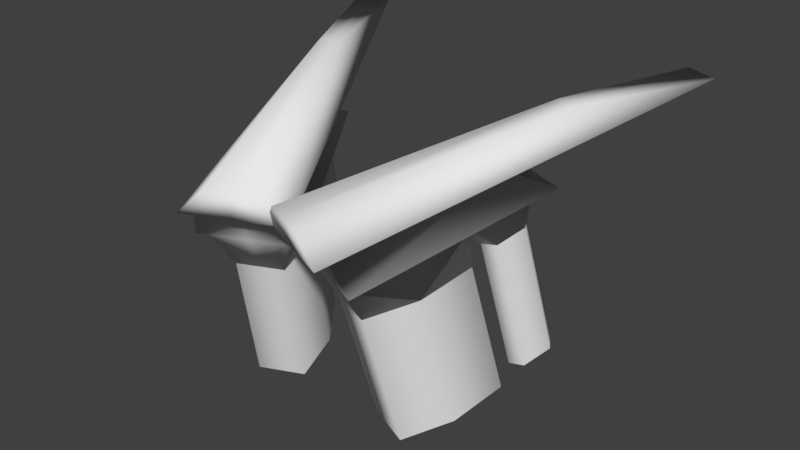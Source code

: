 # Source: Wings.blend  (saved by Blender 2.79.0; exported with 4.5.12 LTS)
import bpy
from mathutils import Matrix  # noqa: F401  (used for matrix-valued properties, if any)

bpy.ops.wm.read_factory_settings(use_empty=True)
scene = bpy.context.scene
scene.name = 'Scene'

# ---- collections
col_collection_1 = bpy.data.collections.new('Collection 1'); scene.collection.children.link(col_collection_1)

# ---- world
world_world = bpy.data.worlds.new('World'); scene.world = world_world
world_world.color = (0.05088, 0.05088, 0.05088)
world_world.use_sun_shadow = False
world_world.sun_shadow_jitter_overblur = 0.0
world_world.cycles.sampling_method = 'MANUAL'

# ---- meshes
me_cube_001 = bpy.data.meshes.new('Cube.001')
me_cube_001.from_pydata([(0.1218, -0.01011, 0.04334), (0.0821, -0.0009081, 0.08108), (0.3235, 0.5705, 0.1667), (0.2242, 0.3703, 0.161), (0.1174, 0.0147, 0.04756), (0.1845, 0.2661, 0.09934), (0.1375, 0.0303, -0.006908), (0.2302, 0.3396, 0.05763), (0.2142, 0.3467, 0.05763), (0.1683, 0.2177, 0.03013), (0.1203, 0.03788, -0.006908), (0.2222, 0.3431, 0.05763), (0.2058, 0.3151, 0.05113), (0.1808, 0.2122, 0.03013), (0.1845, 0.2699, -0.0138), (0.1531, 0.1307, 0.01285), (0.1154, 0.07742, -0.06517), (0.1745, 0.2287, -0.03248), (0.1582, 0.1422, -0.04976), (0.2015, 0.3089, 0.002699), (-0.0191, 0.05209, 0.04334), (0.01442, 0.02897, 0.08108), (0.2741, 0.5923, 0.1667), (0.1931, 0.3841, 0.161), (0.2988, 0.5814, 0.1667), (0.2086, 0.3772, 0.161), (0.05133, 0.02099, 0.04334), (0.04826, 0.01403, 0.08108), (0.002168, 0.06558, 0.04756), (0.1427, 0.2846, 0.09934), (0.1636, 0.2753, 0.09934), (0.05979, 0.04014, 0.04756), (0.0001464, 0.09095, -0.006908), (0.1663, 0.3678, 0.05763), (0.1823, 0.3608, 0.05763), (0.1431, 0.2288, 0.03013), (0.1179, 0.2399, 0.03013), (0.01732, 0.08337, -0.006908), (0.1982, 0.3537, 0.05763), (0.1601, 0.2672, -0.01859), (0.06883, 0.06062, -0.006908), (0.1743, 0.3643, 0.05763), (0.1879, 0.3302, 0.008131), (0.1646, 0.3333, 0.05113), (0.1054, 0.2455, 0.03013), (0.1852, 0.3242, 0.05113), (0.1456, 0.2871, -0.0138), (0.06382, 0.1701, 0.01285), (0.08263, 0.09188, -0.06517), (0.04988, 0.1063, -0.06517), (0.1219, 0.252, -0.03248), (0.1135, 0.1619, -0.04976), (0.1482, 0.2404, -0.03248), (0.06892, 0.1816, -0.04976), (0.1629, 0.3259, 0.002699)], [], [(24, 25, 3, 2), (3, 1, 0), (2, 0, 4, 5), (3, 25, 27, 1), (0, 1, 27, 26), (4, 31, 40, 10, 6), (0, 26, 31, 4), (24, 2, 5, 30), (15, 6, 10), (30, 5, 7, 11, 8, 38), (5, 4, 6), (10, 40, 48, 16), (12, 19, 42), (15, 10, 18), (12, 13, 9), (8, 11, 13, 12), (11, 7, 6, 13), (9, 35, 39), (38, 8, 12, 45), (9, 13, 17), (13, 15, 18), (13, 6, 15), (51, 18, 16, 48), (52, 17, 18, 51), (45, 12, 42), (14, 9, 39), (35, 9, 17, 52), (10, 16, 18), (42, 19, 14, 39), (17, 13, 18), (12, 9, 14, 19), (2, 3, 0), (7, 5, 6), (24, 22, 23, 25), (23, 20, 21), (22, 29, 28, 20), (23, 21, 27, 25), (20, 26, 27, 21), (28, 32, 37, 40, 31), (20, 28, 31, 26), (24, 30, 29, 22), (47, 37, 32), (30, 38, 34, 41, 33, 29), (29, 32, 28), (37, 49, 48, 40), (43, 42, 54), (47, 53, 37), (43, 36, 44), (34, 43, 44, 41), (41, 44, 32, 33), (36, 39, 35), (38, 45, 43, 34), (36, 50, 44), (44, 53, 47), (44, 47, 32), (51, 48, 49, 53), (52, 51, 53, 50), (45, 42, 43), (46, 39, 36), (35, 52, 50, 36), (37, 53, 49), (42, 39, 46, 54), (50, 53, 44), (43, 54, 46, 36), (22, 20, 23), (33, 32, 29)])
me_cube_001.polygons.foreach_set('use_smooth', [True] * 66)
me_cube_001.use_remesh_preserve_volume = False
me_cube_001.use_remesh_preserve_attributes = False
me_cube_001.use_mirror_vertex_groups = False
me_cube_001.update()
me_cube_002 = bpy.data.meshes.new('Cube.002')
me_cube_002.from_pydata([(0.1845, 0.2699, -0.0138), (0.1154, 0.07742, -0.06517), (0.1745, 0.2287, -0.03248), (0.1582, 0.1422, -0.04976), (0.2015, 0.3089, 0.002699), (0.1601, 0.2672, -0.01859), (0.1879, 0.3302, 0.008131), (0.1456, 0.2871, -0.0138), (0.08263, 0.09188, -0.06517), (0.04988, 0.1063, -0.06517), (0.1219, 0.252, -0.03248), (0.1482, 0.2404, -0.03248), (0.06892, 0.1816, -0.04976), (0.1629, 0.3259, 0.002699), (0.2063, 0.3193, -0.2204), (0.1372, 0.1268, -0.2717), (0.1963, 0.2782, -0.239), (0.18, 0.1916, -0.2563), (0.2233, 0.3583, -0.2039), (0.1819, 0.3166, -0.2251), (0.2097, 0.3796, -0.1984), (0.1674, 0.3365, -0.2204), (0.1045, 0.1413, -0.2717), (0.0717, 0.1558, -0.2717), (0.1437, 0.3014, -0.239), (0.17, 0.2898, -0.239), (0.09074, 0.231, -0.2563), (0.1847, 0.3753, -0.2039)], [], [(0, 5, 19, 14), (12, 10, 24, 26), (9, 12, 26, 23), (2, 3, 17, 16), (8, 9, 23, 22), (3, 1, 15, 17), (10, 11, 25, 24), (6, 4, 18, 20), (7, 13, 27, 21), (5, 7, 21, 19), (11, 2, 16, 25), (13, 6, 20, 27), (4, 0, 14, 18), (1, 8, 22, 15)])
me_cube_002.polygons.foreach_set('use_smooth', [True] * 14)
me_cube_002.use_remesh_preserve_volume = False
me_cube_002.use_remesh_preserve_attributes = False
me_cube_002.use_mirror_vertex_groups = False
me_cube_002.update()

# ---- objects
ob_wings = bpy.data.objects.new('Wings', me_cube_001)
ob_wings_fire = bpy.data.objects.new('Wings_Fire', me_cube_002)

# ---- transforms, parenting, visibility, modifiers, constraints
ob_wings.location = (0.0, 0.0, 0.0)
ob_wings.lineart.crease_threshold = 0.0
_vg = ob_wings.vertex_groups.new(name='Torso')
_vg = ob_wings.vertex_groups.new(name='Spine')
_vg = ob_wings.vertex_groups.new(name='SpineUp')
_vg = ob_wings.vertex_groups.new(name='Head')
_vg = ob_wings.vertex_groups.new(name='Shoulder.L')
_vg = ob_wings.vertex_groups.new(name='UpperArm.L')
_vg = ob_wings.vertex_groups.new(name='LowerArm.L')
_vg = ob_wings.vertex_groups.new(name='Hand.L')
_vg = ob_wings.vertex_groups.new(name='Finger.L')
_vg = ob_wings.vertex_groups.new(name='FingerTip.L')
_vg = ob_wings.vertex_groups.new(name='Thumb.L')
_vg = ob_wings.vertex_groups.new(name='ThumbTip.L')
_vg = ob_wings.vertex_groups.new(name='Shoulder.R.001')
_vg = ob_wings.vertex_groups.new(name='UpperArm.R.001')
_vg = ob_wings.vertex_groups.new(name='LowerArm.R.001')
_vg = ob_wings.vertex_groups.new(name='Hand.R.001')
_vg = ob_wings.vertex_groups.new(name='Finger.R.001')
_vg = ob_wings.vertex_groups.new(name='FingerTip.R.001')
_vg = ob_wings.vertex_groups.new(name='Thumb.R.001')
_vg = ob_wings.vertex_groups.new(name='ThumbTip.R.001')
_vg = ob_wings.vertex_groups.new(name='Hip.L')
_vg = ob_wings.vertex_groups.new(name='UpperLeg.L')
_vg = ob_wings.vertex_groups.new(name='LowerLeg.L')
_vg = ob_wings.vertex_groups.new(name='Foot.L')
_vg = ob_wings.vertex_groups.new(name='Toe.L')
_vg = ob_wings.vertex_groups.new(name='Hip.R.001')
_vg = ob_wings.vertex_groups.new(name='UpperLeg.R.001')
_vg = ob_wings.vertex_groups.new(name='LowerLeg.R.001')
_vg = ob_wings.vertex_groups.new(name='Foot.R.001')
_vg = ob_wings.vertex_groups.new(name='Toe.R.001')
_m = ob_wings.modifiers.new('Mirror', 'MIRROR')
ob_wings_fire.parent = ob_wings
ob_wings_fire.location = (0.0, 0.0, 0.0)
ob_wings_fire.lineart.crease_threshold = 0.0
_vg = ob_wings_fire.vertex_groups.new(name='Torso')
_vg = ob_wings_fire.vertex_groups.new(name='Spine')
_vg = ob_wings_fire.vertex_groups.new(name='SpineUp')
_vg = ob_wings_fire.vertex_groups.new(name='Head')
_vg = ob_wings_fire.vertex_groups.new(name='Shoulder.L')
_vg = ob_wings_fire.vertex_groups.new(name='UpperArm.L')
_vg = ob_wings_fire.vertex_groups.new(name='LowerArm.L')
_vg = ob_wings_fire.vertex_groups.new(name='Hand.L')
_vg = ob_wings_fire.vertex_groups.new(name='Finger.L')
_vg = ob_wings_fire.vertex_groups.new(name='FingerTip.L')
_vg = ob_wings_fire.vertex_groups.new(name='Thumb.L')
_vg = ob_wings_fire.vertex_groups.new(name='ThumbTip.L')
_vg = ob_wings_fire.vertex_groups.new(name='Shoulder.R.001')
_vg = ob_wings_fire.vertex_groups.new(name='UpperArm.R.001')
_vg = ob_wings_fire.vertex_groups.new(name='LowerArm.R.001')
_vg = ob_wings_fire.vertex_groups.new(name='Hand.R.001')
_vg = ob_wings_fire.vertex_groups.new(name='Finger.R.001')
_vg = ob_wings_fire.vertex_groups.new(name='FingerTip.R.001')
_vg = ob_wings_fire.vertex_groups.new(name='Thumb.R.001')
_vg = ob_wings_fire.vertex_groups.new(name='ThumbTip.R.001')
_vg = ob_wings_fire.vertex_groups.new(name='Hip.L')
_vg = ob_wings_fire.vertex_groups.new(name='UpperLeg.L')
_vg = ob_wings_fire.vertex_groups.new(name='LowerLeg.L')
_vg = ob_wings_fire.vertex_groups.new(name='Foot.L')
_vg = ob_wings_fire.vertex_groups.new(name='Toe.L')
_vg = ob_wings_fire.vertex_groups.new(name='Hip.R.001')
_vg = ob_wings_fire.vertex_groups.new(name='UpperLeg.R.001')
_vg = ob_wings_fire.vertex_groups.new(name='LowerLeg.R.001')
_vg = ob_wings_fire.vertex_groups.new(name='Foot.R.001')
_vg = ob_wings_fire.vertex_groups.new(name='Toe.R.001')
_m = ob_wings_fire.modifiers.new('Mirror', 'MIRROR')

# ---- collection membership
col_collection_1.objects.link(ob_wings)
col_collection_1.objects.link(ob_wings_fire)

# ---- scene / render settings (as saved in the file)
scene.frame_start = 1; scene.frame_end = 250; scene.frame_set(1)
scene.render.engine = 'BLENDER_EEVEE_NEXT'
scene.render.resolution_percentage = 50
scene.render.dither_intensity = 0.0
scene.cycles.use_denoising = False
scene.cycles.samples = 128
scene.cycles.sampling_pattern = 'TABULATED_SOBOL'
scene.cycles.use_adaptive_sampling = False
scene.cycles.use_light_tree = False
scene.cycles.blur_glossy = 0.0
scene.cycles.sample_clamp_indirect = 0.0
scene.view_settings.view_transform = 'Standard'
bpy.context.view_layer.update()

# ---- added for rendering (the .blend has no active camera and no usable light): camera, sun
cam_auto = bpy.data.cameras.new('AutoCamera')
cam_auto.lens = 50.0
cam_auto.sensor_width = 36.0
cam_auto.clip_end = 1000.0
ob_auto_camera = bpy.data.objects.new('AutoCamera', cam_auto)
scene.collection.objects.link(ob_auto_camera)
ob_auto_camera.location = (0.913016, -0.804505, 0.67792)
ob_auto_camera.rotation_euler = (1.09748, -7.21219e-08, 0.694738)
scene.camera = ob_auto_camera
light_auto_sun = bpy.data.lights.new('AutoSun', 'SUN')
light_auto_sun.energy = 3.0
light_auto_sun.angle = 0.0523599
ob_auto_sun = bpy.data.objects.new('AutoSun', light_auto_sun)
scene.collection.objects.link(ob_auto_sun)
ob_auto_sun.rotation_euler = (0.872665, 0.174533, 0.523599)
bpy.context.view_layer.update()
